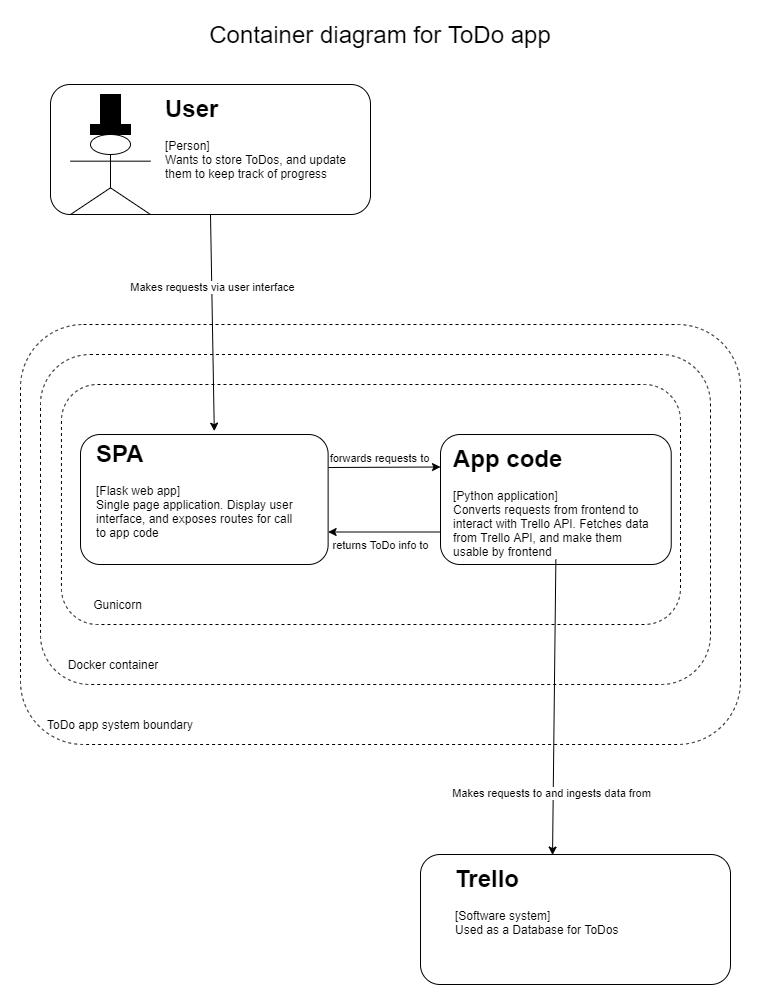

The diagram above was exported from draw.io. Its source (the exported page's mxGraphModel, read from the mxfile embedded in the PNG):
<mxGraphModel dx="2062" dy="1183" grid="1" gridSize="10" guides="1" tooltips="1" connect="1" arrows="1" fold="1" page="1" pageScale="1" pageWidth="850" pageHeight="1100" math="0" shadow="0">
  <root>
    <mxCell id="jUBrwSxuhQEpI8BiIFIM-0" />
    <mxCell id="jUBrwSxuhQEpI8BiIFIM-1" parent="jUBrwSxuhQEpI8BiIFIM-0" />
    <mxCell id="jUBrwSxuhQEpI8BiIFIM-2" value="" style="rounded=1;whiteSpace=wrap;html=1;" parent="jUBrwSxuhQEpI8BiIFIM-1" vertex="1">
      <mxGeometry x="50" y="90" width="320" height="130" as="geometry" />
    </mxCell>
    <mxCell id="jUBrwSxuhQEpI8BiIFIM-3" value="&lt;h1&gt;User&lt;/h1&gt;&lt;div&gt;[Person]&lt;/div&gt;&lt;div&gt;Wants to store ToDos, and update them to keep track of progress&lt;/div&gt;" style="text;html=1;strokeColor=none;fillColor=none;spacing=5;spacingTop=-20;whiteSpace=wrap;overflow=hidden;rounded=0;" parent="jUBrwSxuhQEpI8BiIFIM-1" vertex="1">
      <mxGeometry x="160" y="95" width="190" height="120" as="geometry" />
    </mxCell>
    <mxCell id="jUBrwSxuhQEpI8BiIFIM-4" value="" style="group" parent="jUBrwSxuhQEpI8BiIFIM-1" vertex="1" connectable="0">
      <mxGeometry x="420" y="860" width="310" height="130" as="geometry" />
    </mxCell>
    <mxCell id="jUBrwSxuhQEpI8BiIFIM-5" value="" style="rounded=1;whiteSpace=wrap;html=1;" parent="jUBrwSxuhQEpI8BiIFIM-4" vertex="1">
      <mxGeometry width="310" height="130" as="geometry" />
    </mxCell>
    <mxCell id="jUBrwSxuhQEpI8BiIFIM-6" value="&lt;h1&gt;Trello&lt;/h1&gt;&lt;div&gt;[Software system]&lt;/div&gt;&lt;div&gt;Used as a Database for ToDos&lt;/div&gt;" style="text;html=1;strokeColor=none;fillColor=none;spacing=5;spacingTop=-20;whiteSpace=wrap;overflow=hidden;rounded=0;" parent="jUBrwSxuhQEpI8BiIFIM-4" vertex="1">
      <mxGeometry x="30" y="5" width="190" height="120" as="geometry" />
    </mxCell>
    <mxCell id="jUBrwSxuhQEpI8BiIFIM-7" value="" style="group" parent="jUBrwSxuhQEpI8BiIFIM-1" vertex="1" connectable="0">
      <mxGeometry x="70" y="100" width="80" height="120" as="geometry" />
    </mxCell>
    <mxCell id="jUBrwSxuhQEpI8BiIFIM-8" value="" style="shape=umlActor;verticalLabelPosition=bottom;verticalAlign=top;html=1;outlineConnect=0;" parent="jUBrwSxuhQEpI8BiIFIM-7" vertex="1">
      <mxGeometry y="40" width="80" height="80" as="geometry" />
    </mxCell>
    <mxCell id="jUBrwSxuhQEpI8BiIFIM-9" value="" style="group" parent="jUBrwSxuhQEpI8BiIFIM-7" vertex="1" connectable="0">
      <mxGeometry x="25" width="30" height="40" as="geometry" />
    </mxCell>
    <mxCell id="jUBrwSxuhQEpI8BiIFIM-10" value="" style="rounded=0;whiteSpace=wrap;html=1;fillColor=#000000;" parent="jUBrwSxuhQEpI8BiIFIM-9" vertex="1">
      <mxGeometry x="-5" y="30" width="40" height="10" as="geometry" />
    </mxCell>
    <mxCell id="jUBrwSxuhQEpI8BiIFIM-11" value="" style="rounded=0;whiteSpace=wrap;html=1;fillColor=#000000;" parent="jUBrwSxuhQEpI8BiIFIM-9" vertex="1">
      <mxGeometry x="5" width="20" height="35" as="geometry" />
    </mxCell>
    <mxCell id="jUBrwSxuhQEpI8BiIFIM-12" value="" style="group" parent="jUBrwSxuhQEpI8BiIFIM-1" vertex="1" connectable="0">
      <mxGeometry x="20" y="330" width="720" height="440" as="geometry" />
    </mxCell>
    <mxCell id="jUBrwSxuhQEpI8BiIFIM-13" value="" style="rounded=1;whiteSpace=wrap;html=1;dashed=1;" parent="jUBrwSxuhQEpI8BiIFIM-12" vertex="1">
      <mxGeometry width="720" height="420" as="geometry" />
    </mxCell>
    <mxCell id="jUBrwSxuhQEpI8BiIFIM-14" value="ToDo app system boundary" style="text;html=1;strokeColor=none;fillColor=none;align=center;verticalAlign=middle;whiteSpace=wrap;rounded=0;dashed=1;" parent="jUBrwSxuhQEpI8BiIFIM-12" vertex="1">
      <mxGeometry x="20" y="390" width="160" height="20" as="geometry" />
    </mxCell>
    <mxCell id="jUBrwSxuhQEpI8BiIFIM-15" value="" style="group" parent="jUBrwSxuhQEpI8BiIFIM-12" vertex="1" connectable="0">
      <mxGeometry x="20" y="30" width="670" height="330" as="geometry" />
    </mxCell>
    <mxCell id="jUBrwSxuhQEpI8BiIFIM-16" value="" style="rounded=1;whiteSpace=wrap;html=1;dashed=1;" parent="jUBrwSxuhQEpI8BiIFIM-15" vertex="1">
      <mxGeometry width="670" height="330" as="geometry" />
    </mxCell>
    <mxCell id="jUBrwSxuhQEpI8BiIFIM-17" value="Docker container" style="text;html=1;strokeColor=none;fillColor=none;align=center;verticalAlign=middle;whiteSpace=wrap;rounded=0;dashed=1;" parent="jUBrwSxuhQEpI8BiIFIM-15" vertex="1">
      <mxGeometry x="10.46875" y="300" width="125.625" height="20" as="geometry" />
    </mxCell>
    <mxCell id="jUBrwSxuhQEpI8BiIFIM-18" value="" style="group" parent="jUBrwSxuhQEpI8BiIFIM-15" vertex="1" connectable="0">
      <mxGeometry x="20.94" y="30" width="619.06" height="240" as="geometry" />
    </mxCell>
    <mxCell id="jUBrwSxuhQEpI8BiIFIM-19" value="" style="rounded=1;whiteSpace=wrap;html=1;dashed=1;" parent="jUBrwSxuhQEpI8BiIFIM-18" vertex="1">
      <mxGeometry width="619.06" height="240" as="geometry" />
    </mxCell>
    <mxCell id="jUBrwSxuhQEpI8BiIFIM-20" value="Gunicorn" style="text;html=1;strokeColor=none;fillColor=none;align=center;verticalAlign=middle;whiteSpace=wrap;rounded=0;dashed=1;" parent="jUBrwSxuhQEpI8BiIFIM-18" vertex="1">
      <mxGeometry x="33.76690909090909" y="210" width="45.02254545454545" height="20" as="geometry" />
    </mxCell>
    <mxCell id="g-EqTCC5K1Yz_B7dLVNq-1" value="" style="group" parent="jUBrwSxuhQEpI8BiIFIM-18" vertex="1" connectable="0">
      <mxGeometry x="19.056909090909087" y="50" width="247.62399999999997" height="130" as="geometry" />
    </mxCell>
    <mxCell id="jUBrwSxuhQEpI8BiIFIM-21" value="" style="rounded=1;whiteSpace=wrap;html=1;" parent="g-EqTCC5K1Yz_B7dLVNq-1" vertex="1">
      <mxGeometry width="247.62399999999997" height="130" as="geometry" />
    </mxCell>
    <mxCell id="jUBrwSxuhQEpI8BiIFIM-23" value="&lt;h1&gt;SPA&lt;/h1&gt;&lt;div&gt;[Flask web app]&lt;/div&gt;&lt;div&gt;Single page application. Display user interface, and exposes routes for call to app code&amp;nbsp;&lt;/div&gt;" style="text;html=1;strokeColor=none;fillColor=none;spacing=5;spacingTop=-20;whiteSpace=wrap;overflow=hidden;rounded=0;" parent="g-EqTCC5K1Yz_B7dLVNq-1" vertex="1">
      <mxGeometry x="11.255636363636363" width="213.85709090909089" height="120" as="geometry" />
    </mxCell>
    <mxCell id="IgsplgAvFlQNtaK0tjR1-2" value="" style="group" vertex="1" connectable="0" parent="jUBrwSxuhQEpI8BiIFIM-18">
      <mxGeometry x="379.0569090909091" y="50" width="230.74054545454538" height="130" as="geometry" />
    </mxCell>
    <mxCell id="IgsplgAvFlQNtaK0tjR1-0" value="" style="rounded=1;whiteSpace=wrap;html=1;" vertex="1" parent="IgsplgAvFlQNtaK0tjR1-2">
      <mxGeometry width="230.74054545454544" height="130" as="geometry" />
    </mxCell>
    <mxCell id="IgsplgAvFlQNtaK0tjR1-1" value="&lt;h1&gt;App code&lt;/h1&gt;&lt;div&gt;[Python application]&lt;/div&gt;&lt;div&gt;Converts requests from frontend to interact with Trello API. Fetches data from Trello API, and make them usable by frontend&lt;/div&gt;" style="text;html=1;strokeColor=none;fillColor=none;spacing=5;spacingTop=-20;whiteSpace=wrap;overflow=hidden;rounded=0;" vertex="1" parent="IgsplgAvFlQNtaK0tjR1-2">
      <mxGeometry x="8.441727272727235" y="5" width="213.85709090909089" height="120" as="geometry" />
    </mxCell>
    <mxCell id="IgsplgAvFlQNtaK0tjR1-3" value="forwards requests to" style="endArrow=classic;html=1;entryX=0;entryY=0.25;entryDx=0;entryDy=0;" edge="1" parent="jUBrwSxuhQEpI8BiIFIM-18" target="IgsplgAvFlQNtaK0tjR1-0">
      <mxGeometry x="-0.0812" y="9" width="50" height="50" relative="1" as="geometry">
        <mxPoint x="267.06" y="83" as="sourcePoint" />
        <mxPoint x="909.06" y="160" as="targetPoint" />
        <mxPoint as="offset" />
      </mxGeometry>
    </mxCell>
    <mxCell id="IgsplgAvFlQNtaK0tjR1-4" value="returns ToDo info to" style="endArrow=classic;html=1;exitX=0;exitY=0.75;exitDx=0;exitDy=0;entryX=1;entryY=0.75;entryDx=0;entryDy=0;" edge="1" parent="jUBrwSxuhQEpI8BiIFIM-18" source="IgsplgAvFlQNtaK0tjR1-0" target="jUBrwSxuhQEpI8BiIFIM-21">
      <mxGeometry x="0.0678" y="13" width="50" height="50" relative="1" as="geometry">
        <mxPoint x="859.06" y="210" as="sourcePoint" />
        <mxPoint x="909.06" y="160" as="targetPoint" />
        <mxPoint as="offset" />
      </mxGeometry>
    </mxCell>
    <mxCell id="jUBrwSxuhQEpI8BiIFIM-24" value="Makes requests via user interface" style="endArrow=classic;html=1;exitX=0.5;exitY=1;exitDx=0;exitDy=0;entryX=0.573;entryY=-0.028;entryDx=0;entryDy=0;entryPerimeter=0;" parent="jUBrwSxuhQEpI8BiIFIM-1" source="jUBrwSxuhQEpI8BiIFIM-2" target="jUBrwSxuhQEpI8BiIFIM-23" edge="1">
      <mxGeometry x="-0.3303" y="1" width="50" height="50" relative="1" as="geometry">
        <mxPoint x="400" y="400" as="sourcePoint" />
        <mxPoint x="450" y="350" as="targetPoint" />
        <mxPoint as="offset" />
      </mxGeometry>
    </mxCell>
    <mxCell id="g-EqTCC5K1Yz_B7dLVNq-0" value="Makes requests to and ingests data from" style="endArrow=classic;html=1;exitX=0.5;exitY=1;exitDx=0;exitDy=0;entryX=0.537;entryY=-0.037;entryDx=0;entryDy=0;entryPerimeter=0;" parent="jUBrwSxuhQEpI8BiIFIM-1" source="IgsplgAvFlQNtaK0tjR1-1" target="jUBrwSxuhQEpI8BiIFIM-6" edge="1">
      <mxGeometry x="0.5835" y="-2" width="50" height="50" relative="1" as="geometry">
        <mxPoint x="400" y="800" as="sourcePoint" />
        <mxPoint x="450" y="750" as="targetPoint" />
        <mxPoint as="offset" />
      </mxGeometry>
    </mxCell>
    <mxCell id="GCANSdKdaDeGMnMlDn-9-0" value="Container diagram for ToDo app" style="text;html=1;strokeColor=none;fillColor=none;align=center;verticalAlign=middle;whiteSpace=wrap;rounded=0;fontSize=24;" vertex="1" parent="jUBrwSxuhQEpI8BiIFIM-1">
      <mxGeometry x="200" y="30" width="360" height="20" as="geometry" />
    </mxCell>
  </root>
</mxGraphModel>